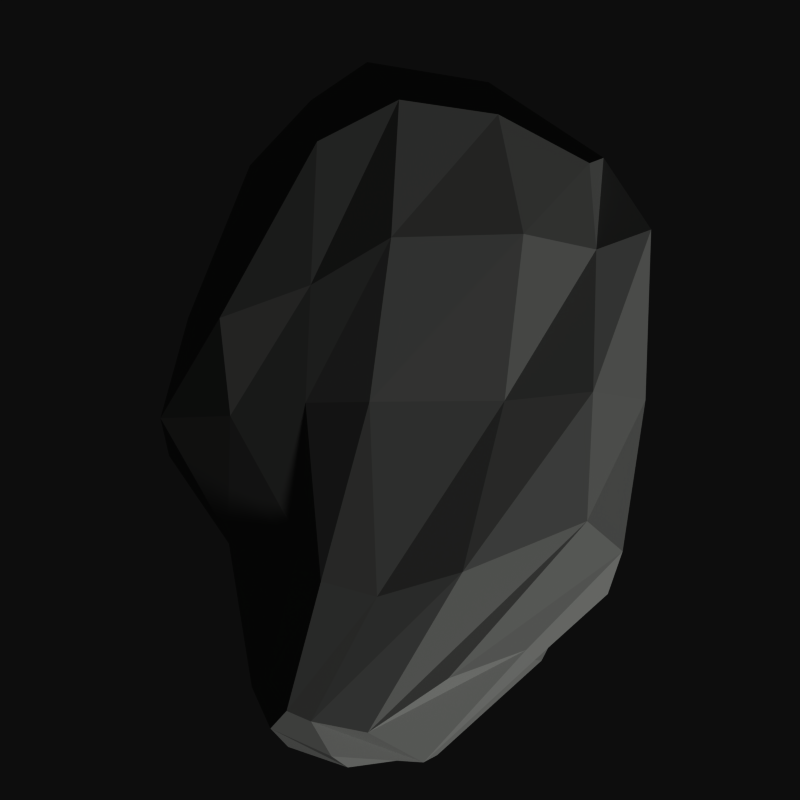 # Source: asteroid-01.blend  (saved by Blender 2.71.0; exported with 4.5.12 LTS)
import bpy
from mathutils import Matrix  # noqa: F401  (used for matrix-valued properties, if any)

bpy.ops.wm.read_factory_settings(use_empty=True)
scene = bpy.context.scene
scene.name = 'Scene'

# ---- collections
col_collection_1 = bpy.data.collections.new('Collection 1'); scene.collection.children.link(col_collection_1)
col_collection_2 = bpy.data.collections.new('Collection 2'); scene.collection.children.link(col_collection_2)

# ---- materials (node trees are filled in below, after node groups)
mat_material = bpy.data.materials.new('Material')
mat_material.alpha_threshold = 0.0
mat_material.use_transparent_shadow = False
mat_material.diffuse_color = (0.4177, 0.4233, 0.412, 1.0)
mat_material.roughness = 0.5
mat_material.line_color = (0.0, 0.0, 0.0, 1.0)

# ---- material node trees

# ---- world
world_world = bpy.data.worlds.new('World'); scene.world = world_world
world_world.color = (0.05088, 0.05088, 0.05088)
world_world.use_sun_shadow = False
world_world.sun_shadow_jitter_overblur = 0.0
world_world.cycles.sampling_method = 'MANUAL'
world_world.cycles.sample_map_resolution = 256

# ---- cameras
cam_camera_001 = bpy.data.cameras.new('Camera.001')
cam_camera_001.type = 'ORTHO'
cam_camera_001.clip_end = 100.0
cam_camera_001.lens = 35.0
cam_camera_001.sensor_width = 32.0
cam_camera_001.sensor_height = 18.0
cam_camera_001.ortho_scale = 10.0
cam_camera_001.dof.focus_distance = 0.0
cam_camera_001.dof.aperture_fstop = 128.0

# ---- meshes
me_cube = bpy.data.meshes.new('Cube')
me_cube.from_pydata([(0.8079, 0.923, -1.224), (0.8473, -1.968, 0.3601), (-0.6956, -2.064, -0.1239), (-0.7442, 0.493, -1.636), (1.507, 1.884, 0.129), (0.3837, -2.214, 1.606), (-1.071, -2.232, 1.317), (-0.9748, 1.631, -0.04006), (0.9418, -0.6406, -0.5386), (-0.9664, -0.8486, -1.217), (1.536, 0.06702, 1.011), (-1.35, -0.1265, 0.4311), (0.1156, 0.6944, -1.804), (0.2303, -2.323, 0.02692), (-0.007403, 2.389, 0.1619), (-0.7083, -2.556, 1.63), (0.1566, -0.7505, -1.223), (-0.2431, -0.01451, 0.9432), (1.445, 1.719, -0.6824), (1.071, -2.068, 1.133), (-1.011, -2.366, 0.8405), (-1.161, 1.199, -0.8986), (1.604, -0.3314, 0.1881), (-1.836, -0.4436, -0.4923), (-0.4142, -2.923, 1.31), (-0.08837, 2.02, -1.048), (1.025, -1.487, 0.0474), (-0.3894, 0.5438, -1.782), (1.619, 1.926, -0.1658), (-0.2876, -2.154, -0.1186), (1.004, -1.987, 1.41), (-0.9777, -0.3067, -1.482), (-1.178, -2.282, 1.161), (-1.193, 1.866, -0.5193), (1.488, -0.9631, 1.28), (-0.6592, 2.056, 0.09077), (-0.9024, -2.472, 1.564), (-1.435, 0.6518, 0.2242), (0.982, 0.282, -1.034), (-0.7656, -1.45, -0.7578), (1.561, 1.197, 0.4773), (-0.7943, -1.133, 1.003), (-0.32, -0.8609, -1.297), (0.8316, -0.006389, 0.997), (1.493, -0.2792, -0.1647), (-1.392, -0.7427, -0.8549), (0.5234, 0.9159, -1.676), (0.5887, -2.197, 0.1721), (0.7814, 2.272, 0.2033), (-0.2562, -2.645, 1.707), (0.6866, -0.7352, -0.9682), (-0.7516, -0.02192, 0.6984), (0.1105, -1.606, -0.6729), (-0.1828, -1.565, 1.446), (-0.09615, -2.629, 0.7073), (-0.2609, 2.687, -0.4468), (0.04833, 0.07368, -1.743), (-0.07034, 1.293, 0.6011), (1.193, 1.46, -0.999), (1.126, -2.073, 0.8312), (-0.8989, -2.117, 0.3548), (-1.042, 0.7596, -1.394), (1.953, 0.0005457, 0.6307), (-1.905, -0.1444, -0.0728), (-0.5449, -2.834, 1.545), (0.03105, 1.315, -1.586), (1.653, -1.543, 0.812), (-0.8899, -2.759, 1.209), (-1.685, 0.4506, -0.698), (-0.8121, 2.011, -1.059), (1.662, 1.033, -0.3413), (-1.124, -1.36, 0.1588), (0.2964, -2.824, 1.278), (0.9708, 1.955, -0.7807), (-0.3145, -1.598, -0.7738), (-0.6293, -1.443, 1.322), (1.771, -1.204, 1.166), (-1.031, -2.612, 1.39), (-1.684, 0.654, -0.3412), (-0.6353, 1.166, -1.608), (-0.4969, -0.04993, -1.774), (-0.7106, 0.914, 0.4416), (1.998, 1.356, 0.2591), (-1.37, -1.081, 0.5067), (0.5709, -1.628, -0.2501), (0.4977, -1.368, 1.516), (0.1868, -2.883, 1.562), (0.5565, 1.41, -1.364), (0.5703, 0.1846, -1.569), (0.9822, 1.321, 0.6587), (1.413, -1.516, 0.4002), (-0.5543, -2.544, 0.6569), (-1.353, 0.09962, -1.312), (-0.7086, 2.383, -0.4518), (1.596, 0.8956, -0.6579), (-1.052, -1.594, -0.2007), (0.3974, -2.44, 0.7615), (0.7044, 2.527, -0.3497)], [], [(74, 29, 2, 39), (75, 41, 6, 36), (76, 34, 5, 30), (77, 36, 6, 32), (78, 37, 7, 33), (79, 27, 3, 61), (80, 42, 9, 31), (81, 37, 11, 51), (82, 40, 10, 62), (83, 41, 11, 63), (84, 47, 13, 52), (85, 53, 15, 49), (86, 49, 15, 64), (87, 46, 12, 65), (88, 50, 16, 56), (89, 57, 17, 43), (90, 66, 19, 59), (91, 67, 20, 60), (92, 68, 21, 61), (93, 69, 21, 33), (94, 70, 22, 44), (95, 71, 23, 45), (96, 72, 24, 54), (97, 73, 25, 55), (42, 74, 39, 9), (16, 52, 74, 42), (52, 13, 29, 74), (53, 75, 36, 15), (17, 51, 75, 53), (51, 11, 41, 75), (66, 76, 30, 19), (22, 62, 76, 66), (62, 10, 34, 76), (67, 77, 32, 20), (24, 64, 77, 67), (64, 15, 36, 77), (68, 78, 33, 21), (23, 63, 78, 68), (63, 11, 37, 78), (69, 79, 61, 21), (25, 65, 79, 69), (65, 12, 27, 79), (27, 80, 31, 3), (12, 56, 80, 27), (56, 16, 42, 80), (57, 81, 51, 17), (14, 35, 81, 57), (35, 7, 37, 81), (70, 82, 62, 22), (18, 28, 82, 70), (28, 4, 40, 82), (71, 83, 63, 23), (20, 32, 83, 71), (32, 6, 41, 83), (50, 84, 52, 16), (8, 26, 84, 50), (26, 1, 47, 84), (34, 85, 49, 5), (10, 43, 85, 34), (43, 17, 53, 85), (72, 86, 64, 24), (19, 30, 86, 72), (30, 5, 49, 86), (73, 87, 65, 25), (18, 58, 87, 73), (58, 0, 46, 87), (46, 88, 56, 12), (0, 38, 88, 46), (38, 8, 50, 88), (40, 89, 43, 10), (4, 48, 89, 40), (48, 14, 57, 89), (26, 90, 59, 1), (8, 44, 90, 26), (44, 22, 66, 90), (29, 91, 60, 2), (13, 54, 91, 29), (54, 24, 67, 91), (31, 92, 61, 3), (9, 45, 92, 31), (45, 23, 68, 92), (35, 93, 33, 7), (14, 55, 93, 35), (55, 25, 69, 93), (38, 94, 44, 8), (0, 58, 94, 38), (58, 18, 70, 94), (39, 95, 45, 9), (2, 60, 95, 39), (60, 20, 71, 95), (47, 96, 54, 13), (1, 59, 96, 47), (59, 19, 72, 96), (48, 97, 55, 14), (4, 28, 97, 48), (28, 18, 73, 97)])
me_cube.materials.append(mat_material)
me_cube.use_remesh_preserve_volume = False
me_cube.use_remesh_preserve_attributes = False
me_cube.use_mirror_vertex_groups = False
me_cube.update()
me_plane_002 = bpy.data.meshes.new('Plane.002')
me_plane_002.from_pydata([(-1.0, -1.0, 0.0), (1.0, -1.0, 0.0), (-1.0, 1.0, 0.0), (1.0, 1.0, 0.0)], [], [(0, 1, 3, 2)])
me_plane_002.use_remesh_preserve_volume = False
me_plane_002.use_remesh_preserve_attributes = False
me_plane_002.use_mirror_vertex_groups = False
me_plane_002.update()

# ---- objects
ob_camera = bpy.data.objects.new('Camera', cam_camera_001)
ob_cube = bpy.data.objects.new('Cube', me_cube)
ob_plane = bpy.data.objects.new('Plane', me_plane_002)

# ---- transforms, parenting, visibility, modifiers, constraints
ob_camera.location = (0.0, 0.0, 10.0)
ob_camera.lineart.crease_threshold = 0.0
ob_cube.location = (0.0, 0.0, 0.0)
ob_cube.scale = (1.572, 1.572, 1.572)
ob_cube.lock_rotations_4d = False
ob_cube.empty_display_type = 'ARROWS'
ob_cube.lineart.crease_threshold = 0.0
ob_plane.location = (0.0, 0.0, 0.0)
ob_plane.lineart.crease_threshold = 0.0

# ---- collection membership
col_collection_1.objects.link(ob_camera)
col_collection_1.objects.link(ob_cube)
col_collection_2.objects.link(ob_plane)
col_collection_2.objects.link(ob_cube)

# ---- scene / render settings (as saved in the file)
scene.camera = ob_camera
scene.frame_start = 1; scene.frame_end = 250; scene.frame_set(1)
scene.render.engine = 'BLENDER_EEVEE_NEXT'
scene.render.resolution_x = 128
scene.render.resolution_y = 128
scene.render.dither_intensity = 0.0
scene.render.use_bake_selected_to_active = True
scene.render.bake_margin = 0
scene.cycles.use_denoising = False
scene.cycles.samples = 10
scene.cycles.sampling_pattern = 'TABULATED_SOBOL'
scene.cycles.light_sampling_threshold = 0.0
scene.cycles.use_adaptive_sampling = False
scene.cycles.use_light_tree = False
scene.cycles.blur_glossy = 0.0
scene.cycles.volume_bounces = 1
scene.cycles.pixel_filter_type = 'GAUSSIAN'
scene.cycles.sample_clamp_indirect = 0.0
scene.view_settings.view_transform = 'Raw'
bpy.context.view_layer.update()

# ---- added for rendering (the .blend has no usable light): sun
light_auto_sun = bpy.data.lights.new('AutoSun', 'SUN')
light_auto_sun.energy = 3.0
light_auto_sun.angle = 0.0523599
ob_auto_sun = bpy.data.objects.new('AutoSun', light_auto_sun)
scene.collection.objects.link(ob_auto_sun)
ob_auto_sun.rotation_euler = (0.872665, 0.174533, 0.523599)
bpy.context.view_layer.update()
